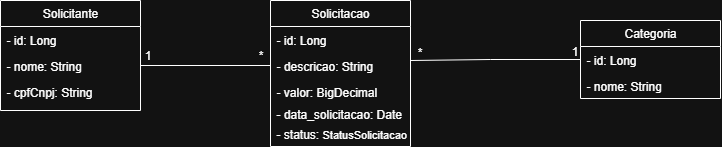

The diagram above was exported from draw.io. Its source (the exported page's mxGraphModel, read from the mxfile embedded in the PNG):
<mxGraphModel dx="868" dy="522" grid="0" gridSize="10" guides="1" tooltips="1" connect="1" arrows="1" fold="1" page="1" pageScale="1" pageWidth="900" pageHeight="1600" background="none" math="0" shadow="0">
  <root>
    <mxCell id="0" />
    <mxCell id="1" parent="0" />
    <mxCell id="3Kw0ZeunL9ap01OohGdJ-12" value="Solicitante" style="swimlane;fontStyle=0;childLayout=stackLayout;horizontal=1;startSize=26;fillColor=none;horizontalStack=0;resizeParent=1;resizeParentMax=0;resizeLast=0;collapsible=1;marginBottom=0;whiteSpace=wrap;html=1;" vertex="1" parent="1">
      <mxGeometry x="80" y="150" width="140" height="110" as="geometry" />
    </mxCell>
    <mxCell id="3Kw0ZeunL9ap01OohGdJ-13" value="- id: Long" style="text;strokeColor=none;fillColor=none;align=left;verticalAlign=top;spacingLeft=4;spacingRight=4;overflow=hidden;rotatable=0;points=[[0,0.5],[1,0.5]];portConstraint=eastwest;whiteSpace=wrap;html=1;" vertex="1" parent="3Kw0ZeunL9ap01OohGdJ-12">
      <mxGeometry y="26" width="140" height="26" as="geometry" />
    </mxCell>
    <mxCell id="3Kw0ZeunL9ap01OohGdJ-14" value="- nome: String" style="text;strokeColor=none;fillColor=none;align=left;verticalAlign=top;spacingLeft=4;spacingRight=4;overflow=hidden;rotatable=0;points=[[0,0.5],[1,0.5]];portConstraint=eastwest;whiteSpace=wrap;html=1;fontColor=default;" vertex="1" parent="3Kw0ZeunL9ap01OohGdJ-12">
      <mxGeometry y="52" width="140" height="26" as="geometry" />
    </mxCell>
    <mxCell id="3Kw0ZeunL9ap01OohGdJ-15" value="- cpfCnpj: String" style="text;strokeColor=none;fillColor=none;align=left;verticalAlign=top;spacingLeft=4;spacingRight=4;overflow=hidden;rotatable=0;points=[[0,0.5],[1,0.5]];portConstraint=eastwest;whiteSpace=wrap;html=1;" vertex="1" parent="3Kw0ZeunL9ap01OohGdJ-12">
      <mxGeometry y="78" width="140" height="32" as="geometry" />
    </mxCell>
    <mxCell id="3Kw0ZeunL9ap01OohGdJ-19" value="Solicitacao" style="swimlane;fontStyle=0;childLayout=stackLayout;horizontal=1;startSize=26;fillColor=none;horizontalStack=0;resizeParent=1;resizeParentMax=0;resizeLast=0;collapsible=1;marginBottom=0;whiteSpace=wrap;html=1;" vertex="1" parent="1">
      <mxGeometry x="350" y="150" width="140" height="146" as="geometry" />
    </mxCell>
    <mxCell id="3Kw0ZeunL9ap01OohGdJ-20" value="- id: Long" style="text;strokeColor=none;fillColor=none;align=left;verticalAlign=top;spacingLeft=4;spacingRight=4;overflow=hidden;rotatable=0;points=[[0,0.5],[1,0.5]];portConstraint=eastwest;whiteSpace=wrap;html=1;" vertex="1" parent="3Kw0ZeunL9ap01OohGdJ-19">
      <mxGeometry y="26" width="140" height="26" as="geometry" />
    </mxCell>
    <mxCell id="3Kw0ZeunL9ap01OohGdJ-21" value="- descricao: String" style="text;strokeColor=none;fillColor=none;align=left;verticalAlign=top;spacingLeft=4;spacingRight=4;overflow=hidden;rotatable=0;points=[[0,0.5],[1,0.5]];portConstraint=eastwest;whiteSpace=wrap;html=1;fontColor=default;" vertex="1" parent="3Kw0ZeunL9ap01OohGdJ-19">
      <mxGeometry y="52" width="140" height="26" as="geometry" />
    </mxCell>
    <mxCell id="3Kw0ZeunL9ap01OohGdJ-22" value="- valor: BigDecimal" style="text;strokeColor=none;fillColor=none;align=left;verticalAlign=top;spacingLeft=4;spacingRight=4;overflow=hidden;rotatable=0;points=[[0,0.5],[1,0.5]];portConstraint=eastwest;whiteSpace=wrap;html=1;" vertex="1" parent="3Kw0ZeunL9ap01OohGdJ-19">
      <mxGeometry y="78" width="140" height="22" as="geometry" />
    </mxCell>
    <mxCell id="3Kw0ZeunL9ap01OohGdJ-23" value="- data_solicitacao: Date" style="text;align=left;fontStyle=0;verticalAlign=top;spacingLeft=4;spacingRight=4;strokeColor=none;rotatable=0;points=[[0,0.5],[1,0.5]];portConstraint=eastwest;html=1;whiteSpace=wrap;" vertex="1" parent="3Kw0ZeunL9ap01OohGdJ-19">
      <mxGeometry y="100" width="140" height="20" as="geometry" />
    </mxCell>
    <mxCell id="3Kw0ZeunL9ap01OohGdJ-24" value="- status: &lt;font style=&quot;font-size: 11px;&quot;&gt;StatusSolicitacao&lt;/font&gt;" style="text;align=left;fontStyle=0;verticalAlign=top;spacingLeft=4;spacingRight=4;strokeColor=none;rotatable=0;points=[[0,0.5],[1,0.5]];portConstraint=eastwest;html=1;" vertex="1" parent="3Kw0ZeunL9ap01OohGdJ-19">
      <mxGeometry y="120" width="140" height="26" as="geometry" />
    </mxCell>
    <mxCell id="3Kw0ZeunL9ap01OohGdJ-25" value="Categoria" style="swimlane;fontStyle=0;childLayout=stackLayout;horizontal=1;startSize=26;fillColor=none;horizontalStack=0;resizeParent=1;resizeParentMax=0;resizeLast=0;collapsible=1;marginBottom=0;whiteSpace=wrap;html=1;" vertex="1" parent="1">
      <mxGeometry x="660" y="170" width="140" height="78" as="geometry" />
    </mxCell>
    <mxCell id="3Kw0ZeunL9ap01OohGdJ-26" value="- id: Long" style="text;strokeColor=none;fillColor=none;align=left;verticalAlign=top;spacingLeft=4;spacingRight=4;overflow=hidden;rotatable=0;points=[[0,0.5],[1,0.5]];portConstraint=eastwest;whiteSpace=wrap;html=1;" vertex="1" parent="3Kw0ZeunL9ap01OohGdJ-25">
      <mxGeometry y="26" width="140" height="26" as="geometry" />
    </mxCell>
    <mxCell id="3Kw0ZeunL9ap01OohGdJ-27" value="- nome: String" style="text;strokeColor=none;fillColor=none;align=left;verticalAlign=top;spacingLeft=4;spacingRight=4;overflow=hidden;rotatable=0;points=[[0,0.5],[1,0.5]];portConstraint=eastwest;whiteSpace=wrap;html=1;fontColor=default;" vertex="1" parent="3Kw0ZeunL9ap01OohGdJ-25">
      <mxGeometry y="52" width="140" height="26" as="geometry" />
    </mxCell>
    <mxCell id="3Kw0ZeunL9ap01OohGdJ-30" style="edgeStyle=orthogonalEdgeStyle;rounded=0;orthogonalLoop=1;jettySize=auto;html=1;exitX=1;exitY=0.5;exitDx=0;exitDy=0;entryX=0;entryY=0.5;entryDx=0;entryDy=0;endArrow=none;endFill=0;" edge="1" parent="1" source="3Kw0ZeunL9ap01OohGdJ-14" target="3Kw0ZeunL9ap01OohGdJ-21">
      <mxGeometry relative="1" as="geometry" />
    </mxCell>
    <mxCell id="3Kw0ZeunL9ap01OohGdJ-31" style="edgeStyle=orthogonalEdgeStyle;rounded=0;orthogonalLoop=1;jettySize=auto;html=1;exitX=0;exitY=0.5;exitDx=0;exitDy=0;entryX=1;entryY=0.5;entryDx=0;entryDy=0;endArrow=none;endFill=0;" edge="1" parent="1" source="3Kw0ZeunL9ap01OohGdJ-26" target="3Kw0ZeunL9ap01OohGdJ-21">
      <mxGeometry relative="1" as="geometry">
        <Array as="points">
          <mxPoint x="570" y="209" />
          <mxPoint x="490" y="210" />
        </Array>
      </mxGeometry>
    </mxCell>
    <mxCell id="3Kw0ZeunL9ap01OohGdJ-32" value="1" style="text;html=1;align=center;verticalAlign=middle;resizable=0;points=[];autosize=1;strokeColor=none;fillColor=none;" vertex="1" parent="1">
      <mxGeometry x="212" y="190" width="30" height="30" as="geometry" />
    </mxCell>
    <mxCell id="3Kw0ZeunL9ap01OohGdJ-34" value="*" style="text;html=1;align=center;verticalAlign=middle;resizable=0;points=[];autosize=1;strokeColor=none;fillColor=none;" vertex="1" parent="1">
      <mxGeometry x="325" y="190" width="30" height="30" as="geometry" />
    </mxCell>
    <mxCell id="3Kw0ZeunL9ap01OohGdJ-35" value="1" style="text;html=1;align=center;verticalAlign=middle;resizable=0;points=[];autosize=1;strokeColor=none;fillColor=none;" vertex="1" parent="1">
      <mxGeometry x="639" y="186" width="30" height="30" as="geometry" />
    </mxCell>
    <mxCell id="3Kw0ZeunL9ap01OohGdJ-36" value="*" style="text;html=1;align=center;verticalAlign=middle;resizable=0;points=[];autosize=1;strokeColor=none;fillColor=none;" vertex="1" parent="1">
      <mxGeometry x="484" y="187" width="30" height="30" as="geometry" />
    </mxCell>
  </root>
</mxGraphModel>